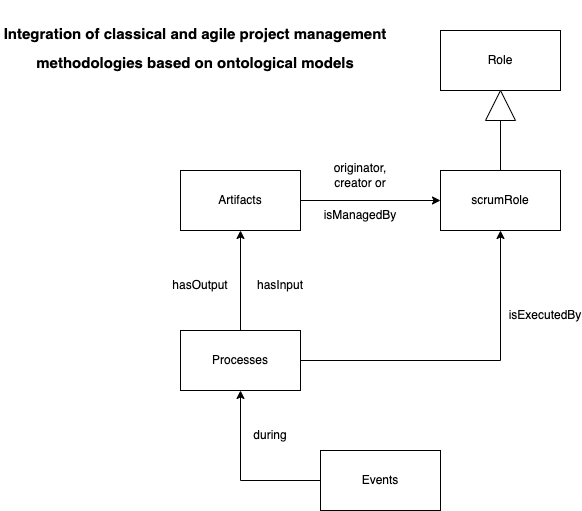

The diagram above was exported from draw.io. Its source (the exported page's mxGraphModel, read from the mxfile embedded in the PNG):
<mxGraphModel dx="1183" dy="734" grid="1" gridSize="10" guides="1" tooltips="1" connect="1" arrows="1" fold="1" page="1" pageScale="1" pageWidth="850" pageHeight="1100" math="0" shadow="0">
  <root>
    <mxCell id="0" />
    <mxCell id="1" parent="0" />
    <mxCell id="uE4yOQZlBMkA8IkqFdpx-1" value="Artifacts" style="rounded=0;whiteSpace=wrap;html=1;" vertex="1" parent="1">
      <mxGeometry x="270" y="270" width="120" height="60" as="geometry" />
    </mxCell>
    <mxCell id="uE4yOQZlBMkA8IkqFdpx-2" value="scrumRole" style="rounded=0;whiteSpace=wrap;html=1;" vertex="1" parent="1">
      <mxGeometry x="530" y="270" width="120" height="60" as="geometry" />
    </mxCell>
    <mxCell id="uE4yOQZlBMkA8IkqFdpx-3" value="Role" style="rounded=0;whiteSpace=wrap;html=1;" vertex="1" parent="1">
      <mxGeometry x="530" y="130" width="120" height="60" as="geometry" />
    </mxCell>
    <mxCell id="uE4yOQZlBMkA8IkqFdpx-4" value="" style="triangle;whiteSpace=wrap;html=1;rotation=-90;" vertex="1" parent="1">
      <mxGeometry x="575" y="190" width="30" height="30" as="geometry" />
    </mxCell>
    <mxCell id="uE4yOQZlBMkA8IkqFdpx-5" value="" style="endArrow=none;html=1;rounded=0;entryX=0;entryY=0.5;entryDx=0;entryDy=0;exitX=0.5;exitY=0;exitDx=0;exitDy=0;" edge="1" parent="1" source="uE4yOQZlBMkA8IkqFdpx-2" target="uE4yOQZlBMkA8IkqFdpx-4">
      <mxGeometry width="50" height="50" relative="1" as="geometry">
        <mxPoint x="400" y="330" as="sourcePoint" />
        <mxPoint x="450" y="280" as="targetPoint" />
      </mxGeometry>
    </mxCell>
    <mxCell id="uE4yOQZlBMkA8IkqFdpx-6" value="" style="endArrow=classic;html=1;rounded=0;entryX=0;entryY=0.5;entryDx=0;entryDy=0;exitX=1;exitY=0.5;exitDx=0;exitDy=0;" edge="1" parent="1" source="uE4yOQZlBMkA8IkqFdpx-1" target="uE4yOQZlBMkA8IkqFdpx-2">
      <mxGeometry width="50" height="50" relative="1" as="geometry">
        <mxPoint x="400" y="330" as="sourcePoint" />
        <mxPoint x="450" y="280" as="targetPoint" />
      </mxGeometry>
    </mxCell>
    <mxCell id="uE4yOQZlBMkA8IkqFdpx-7" value="originator, creator or" style="text;html=1;strokeColor=none;fillColor=none;align=center;verticalAlign=middle;whiteSpace=wrap;rounded=0;" vertex="1" parent="1">
      <mxGeometry x="420" y="260" width="60" height="30" as="geometry" />
    </mxCell>
    <mxCell id="uE4yOQZlBMkA8IkqFdpx-8" value="isManagedBy" style="text;html=1;strokeColor=none;fillColor=none;align=center;verticalAlign=middle;whiteSpace=wrap;rounded=0;" vertex="1" parent="1">
      <mxGeometry x="420" y="300" width="60" height="30" as="geometry" />
    </mxCell>
    <mxCell id="uE4yOQZlBMkA8IkqFdpx-9" value="Processes" style="rounded=0;whiteSpace=wrap;html=1;" vertex="1" parent="1">
      <mxGeometry x="270" y="430" width="120" height="60" as="geometry" />
    </mxCell>
    <mxCell id="uE4yOQZlBMkA8IkqFdpx-10" value="" style="endArrow=classic;html=1;rounded=0;entryX=0.5;entryY=1;entryDx=0;entryDy=0;exitX=0.5;exitY=0;exitDx=0;exitDy=0;" edge="1" parent="1" source="uE4yOQZlBMkA8IkqFdpx-9" target="uE4yOQZlBMkA8IkqFdpx-1">
      <mxGeometry width="50" height="50" relative="1" as="geometry">
        <mxPoint x="450" y="270" as="sourcePoint" />
        <mxPoint x="400" y="320" as="targetPoint" />
      </mxGeometry>
    </mxCell>
    <mxCell id="uE4yOQZlBMkA8IkqFdpx-11" value="hasInput" style="text;html=1;strokeColor=none;fillColor=none;align=center;verticalAlign=middle;whiteSpace=wrap;rounded=0;" vertex="1" parent="1">
      <mxGeometry x="340" y="370" width="60" height="30" as="geometry" />
    </mxCell>
    <mxCell id="uE4yOQZlBMkA8IkqFdpx-14" value="hasOutput" style="text;html=1;strokeColor=none;fillColor=none;align=center;verticalAlign=middle;whiteSpace=wrap;rounded=0;" vertex="1" parent="1">
      <mxGeometry x="260" y="370" width="60" height="30" as="geometry" />
    </mxCell>
    <mxCell id="uE4yOQZlBMkA8IkqFdpx-15" value="" style="endArrow=classic;html=1;rounded=0;exitX=1;exitY=0.5;exitDx=0;exitDy=0;entryX=0.5;entryY=1;entryDx=0;entryDy=0;" edge="1" parent="1" source="uE4yOQZlBMkA8IkqFdpx-9" target="uE4yOQZlBMkA8IkqFdpx-2">
      <mxGeometry width="50" height="50" relative="1" as="geometry">
        <mxPoint x="400" y="320" as="sourcePoint" />
        <mxPoint x="450" y="270" as="targetPoint" />
        <Array as="points">
          <mxPoint x="590" y="460" />
        </Array>
      </mxGeometry>
    </mxCell>
    <mxCell id="uE4yOQZlBMkA8IkqFdpx-17" value="isExecutedBy" style="text;html=1;strokeColor=none;fillColor=none;align=center;verticalAlign=middle;whiteSpace=wrap;rounded=0;" vertex="1" parent="1">
      <mxGeometry x="605" y="400" width="60" height="30" as="geometry" />
    </mxCell>
    <mxCell id="uE4yOQZlBMkA8IkqFdpx-18" value="Events" style="rounded=0;whiteSpace=wrap;html=1;" vertex="1" parent="1">
      <mxGeometry x="410" y="550" width="120" height="60" as="geometry" />
    </mxCell>
    <mxCell id="uE4yOQZlBMkA8IkqFdpx-19" value="" style="endArrow=classic;html=1;rounded=0;exitX=0;exitY=0.5;exitDx=0;exitDy=0;entryX=0.5;entryY=1;entryDx=0;entryDy=0;" edge="1" parent="1" source="uE4yOQZlBMkA8IkqFdpx-18" target="uE4yOQZlBMkA8IkqFdpx-9">
      <mxGeometry width="50" height="50" relative="1" as="geometry">
        <mxPoint x="400" y="430" as="sourcePoint" />
        <mxPoint x="450" y="380" as="targetPoint" />
        <Array as="points">
          <mxPoint x="330" y="580" />
        </Array>
      </mxGeometry>
    </mxCell>
    <mxCell id="uE4yOQZlBMkA8IkqFdpx-20" value="during" style="text;html=1;strokeColor=none;fillColor=none;align=center;verticalAlign=middle;whiteSpace=wrap;rounded=0;" vertex="1" parent="1">
      <mxGeometry x="330" y="520" width="60" height="30" as="geometry" />
    </mxCell>
    <mxCell id="uE4yOQZlBMkA8IkqFdpx-21" value="&lt;h1 class=&quot;nova-legacy-e-text nova-legacy-e-text--size-xl nova-legacy-e-text--family-sans-serif nova-legacy-e-text--spacing-none nova-legacy-e-text--color-grey-900 research-detail-header-section__title&quot;&gt;&lt;font style=&quot;font-size: 15px;&quot;&gt;Integration of classical and agile project management methodologies based on ontological models&lt;/font&gt;&lt;/h1&gt;" style="text;html=1;strokeColor=none;fillColor=none;align=center;verticalAlign=middle;whiteSpace=wrap;rounded=0;" vertex="1" parent="1">
      <mxGeometry x="90" y="130" width="390" height="30" as="geometry" />
    </mxCell>
  </root>
</mxGraphModel>